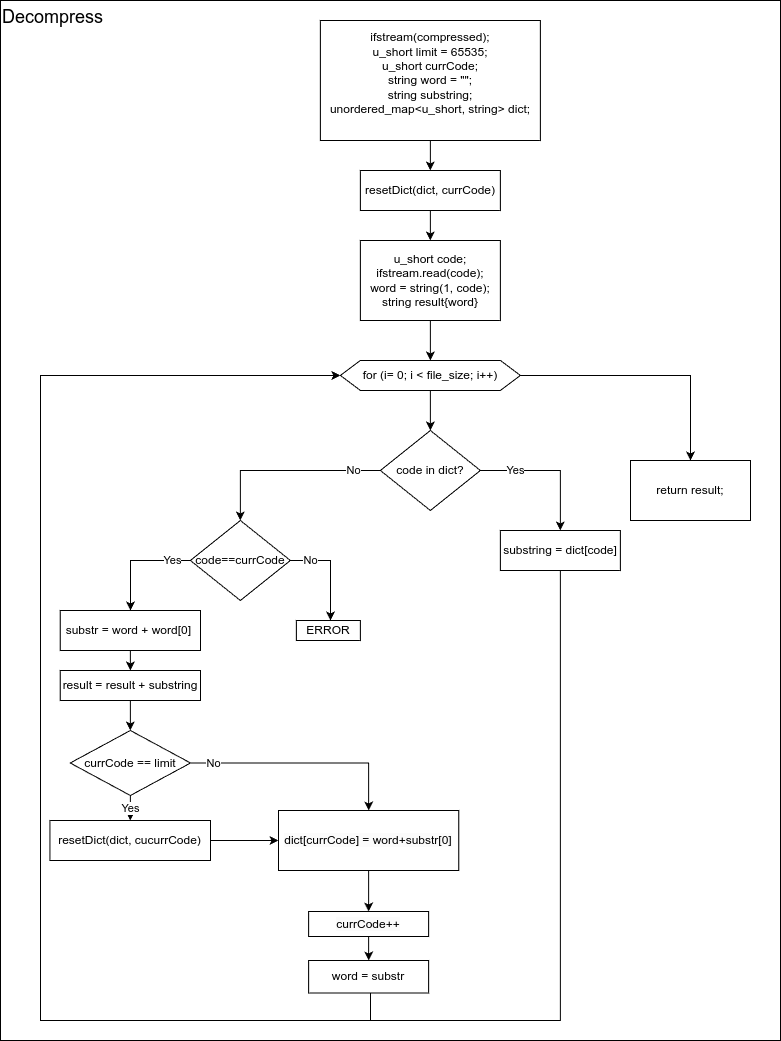

The diagram above was exported from draw.io. Its source (the exported page's mxGraphModel, read from the mxfile embedded in the PNG):
<mxGraphModel dx="1857" dy="1293" grid="1" gridSize="10" guides="1" tooltips="1" connect="1" arrows="1" fold="1" page="1" pageScale="1" pageWidth="827" pageHeight="1169" math="0" shadow="0">
  <root>
    <mxCell id="0" />
    <mxCell id="1" parent="0" />
    <mxCell id="2" value="Decompress" style="rounded=0;whiteSpace=wrap;html=1;fillColor=none;align=left;verticalAlign=top;movable=1;resizable=1;rotatable=1;deletable=1;editable=1;locked=0;connectable=1;fontSize=18;" vertex="1" parent="1">
      <mxGeometry x="1750" y="920" width="780" height="1040" as="geometry" />
    </mxCell>
    <mxCell id="3" value="" style="edgeStyle=orthogonalEdgeStyle;rounded=0;orthogonalLoop=1;jettySize=auto;html=1;" edge="1" source="4" target="25" parent="1">
      <mxGeometry relative="1" as="geometry" />
    </mxCell>
    <mxCell id="4" value="&lt;div&gt;ifstream(compressed);&lt;/div&gt;&lt;div&gt;u_short limit = 65535;&lt;br&gt;&lt;/div&gt;&lt;div&gt;u_short currCode;&lt;/div&gt;string&amp;nbsp;word = &quot;&quot;;&lt;div&gt;string substring;&lt;/div&gt;&lt;div&gt;unordered_map&amp;lt;u_short,&amp;nbsp;&lt;span style=&quot;background-color: transparent; color: light-dark(rgb(0, 0, 0), rgb(255, 255, 255));&quot;&gt;string&lt;/span&gt;&lt;span style=&quot;background-color: transparent; color: light-dark(rgb(0, 0, 0), rgb(255, 255, 255));&quot;&gt;&amp;gt; dict;&lt;/span&gt;&lt;/div&gt;&lt;div&gt;&lt;span style=&quot;background-color: transparent; color: light-dark(rgb(0, 0, 0), rgb(255, 255, 255));&quot;&gt;&lt;br&gt;&lt;/span&gt;&lt;/div&gt;" style="rounded=0;whiteSpace=wrap;html=1;" vertex="1" parent="1">
      <mxGeometry x="2069.86" y="940" width="220" height="120" as="geometry" />
    </mxCell>
    <mxCell id="5" value="Yes" style="edgeStyle=orthogonalEdgeStyle;rounded=0;orthogonalLoop=1;jettySize=auto;html=1;" edge="1" source="7" target="9" parent="1">
      <mxGeometry x="-0.4995" relative="1" as="geometry">
        <mxPoint as="offset" />
      </mxGeometry>
    </mxCell>
    <mxCell id="6" value="No" style="edgeStyle=orthogonalEdgeStyle;rounded=0;orthogonalLoop=1;jettySize=auto;html=1;" edge="1" source="7" target="12" parent="1">
      <mxGeometry x="-0.7149" relative="1" as="geometry">
        <mxPoint x="1979.916666666667" y="1450.0000000000002" as="targetPoint" />
        <mxPoint as="offset" />
      </mxGeometry>
    </mxCell>
    <mxCell id="7" value="code in dict?" style="rhombus;whiteSpace=wrap;html=1;rounded=0;" vertex="1" parent="1">
      <mxGeometry x="2129.86" y="1350" width="100" height="80" as="geometry" />
    </mxCell>
    <mxCell id="8" style="edgeStyle=orthogonalEdgeStyle;rounded=0;orthogonalLoop=1;jettySize=auto;html=1;" edge="1" source="9" target="23" parent="1">
      <mxGeometry relative="1" as="geometry">
        <Array as="points">
          <mxPoint x="2310" y="1940" />
          <mxPoint x="1790" y="1940" />
          <mxPoint x="1790" y="1295" />
        </Array>
      </mxGeometry>
    </mxCell>
    <mxCell id="9" value="substring = dict[code]" style="whiteSpace=wrap;html=1;rounded=0;" vertex="1" parent="1">
      <mxGeometry x="2249.86" y="1450" width="120" height="40" as="geometry" />
    </mxCell>
    <mxCell id="10" value="Yes" style="edgeStyle=orthogonalEdgeStyle;rounded=0;orthogonalLoop=1;jettySize=auto;html=1;" edge="1" source="12" target="14" parent="1">
      <mxGeometry x="-0.6667" relative="1" as="geometry">
        <Array as="points">
          <mxPoint x="1880" y="1480" />
        </Array>
        <mxPoint as="offset" />
      </mxGeometry>
    </mxCell>
    <mxCell id="11" value="No" style="edgeStyle=orthogonalEdgeStyle;rounded=0;orthogonalLoop=1;jettySize=auto;html=1;" edge="1" source="12" target="29" parent="1">
      <mxGeometry x="-0.5978" relative="1" as="geometry">
        <Array as="points">
          <mxPoint x="2080" y="1480" />
        </Array>
        <mxPoint as="offset" />
      </mxGeometry>
    </mxCell>
    <mxCell id="12" value="code==currCode" style="rhombus;whiteSpace=wrap;html=1;rounded=0;" vertex="1" parent="1">
      <mxGeometry x="1939.8600000000001" y="1440" width="100" height="80" as="geometry" />
    </mxCell>
    <mxCell id="13" style="edgeStyle=orthogonalEdgeStyle;rounded=0;orthogonalLoop=1;jettySize=auto;html=1;" edge="1" source="14" target="16" parent="1">
      <mxGeometry relative="1" as="geometry">
        <Array as="points">
          <mxPoint x="1880" y="1620" />
          <mxPoint x="1880" y="1620" />
        </Array>
      </mxGeometry>
    </mxCell>
    <mxCell id="14" value="substr = word + word[0]&amp;nbsp;" style="whiteSpace=wrap;html=1;rounded=0;" vertex="1" parent="1">
      <mxGeometry x="1809.72" y="1530" width="140.28" height="40" as="geometry" />
    </mxCell>
    <mxCell id="15" value="" style="edgeStyle=orthogonalEdgeStyle;rounded=0;orthogonalLoop=1;jettySize=auto;html=1;" edge="1" source="16" target="33" parent="1">
      <mxGeometry relative="1" as="geometry" />
    </mxCell>
    <mxCell id="16" value="result = result + substring" style="whiteSpace=wrap;html=1;rounded=0;" vertex="1" parent="1">
      <mxGeometry x="1809.72" y="1590" width="140.28" height="30" as="geometry" />
    </mxCell>
    <mxCell id="17" value="" style="edgeStyle=orthogonalEdgeStyle;rounded=0;orthogonalLoop=1;jettySize=auto;html=1;" edge="1" source="18" target="20" parent="1">
      <mxGeometry relative="1" as="geometry" />
    </mxCell>
    <mxCell id="18" value="&lt;span style=&quot;color: rgb(0, 0, 0); font-family: Helvetica; font-size: 12px; font-style: normal; font-variant-ligatures: normal; font-variant-caps: normal; font-weight: 400; letter-spacing: normal; orphans: 2; text-align: center; text-indent: 0px; text-transform: none; widows: 2; word-spacing: 0px; -webkit-text-stroke-width: 0px; white-space: normal; background-color: rgb(251, 251, 251); text-decoration-thickness: initial; text-decoration-style: initial; text-decoration-color: initial; float: none; display: inline !important;&quot;&gt;currCode++&lt;/span&gt;" style="whiteSpace=wrap;html=1;rounded=0;" vertex="1" parent="1">
      <mxGeometry x="2058.1400000000003" y="1831" width="120" height="25" as="geometry" />
    </mxCell>
    <mxCell id="19" style="edgeStyle=orthogonalEdgeStyle;rounded=0;orthogonalLoop=1;jettySize=auto;html=1;entryX=0;entryY=0.5;entryDx=0;entryDy=0;" edge="1" source="20" target="23" parent="1">
      <mxGeometry relative="1" as="geometry">
        <Array as="points">
          <mxPoint x="2120" y="1940" />
          <mxPoint x="1790" y="1940" />
          <mxPoint x="1790" y="1295" />
        </Array>
      </mxGeometry>
    </mxCell>
    <mxCell id="20" value="word = substr" style="whiteSpace=wrap;html=1;rounded=0;" vertex="1" parent="1">
      <mxGeometry x="2058.1400000000003" y="1880" width="120" height="32.5" as="geometry" />
    </mxCell>
    <mxCell id="21" value="" style="edgeStyle=orthogonalEdgeStyle;rounded=0;orthogonalLoop=1;jettySize=auto;html=1;" edge="1" source="23" target="7" parent="1">
      <mxGeometry relative="1" as="geometry">
        <mxPoint x="2179.916666666667" y="1340.0000000000002" as="targetPoint" />
      </mxGeometry>
    </mxCell>
    <mxCell id="22" value="" style="edgeStyle=orthogonalEdgeStyle;rounded=0;orthogonalLoop=1;jettySize=auto;html=1;entryX=0.5;entryY=0;entryDx=0;entryDy=0;" edge="1" source="23" target="26" parent="1">
      <mxGeometry relative="1" as="geometry">
        <mxPoint x="2460.0000000000005" y="1360.0000000000002" as="targetPoint" />
      </mxGeometry>
    </mxCell>
    <mxCell id="23" value="for (i= 0; i &amp;lt; file_size; i++)" style="shape=hexagon;perimeter=hexagonPerimeter2;whiteSpace=wrap;html=1;fixedSize=1;" vertex="1" parent="1">
      <mxGeometry x="2089.86" y="1280" width="180" height="30" as="geometry" />
    </mxCell>
    <mxCell id="24" value="" style="edgeStyle=orthogonalEdgeStyle;rounded=0;orthogonalLoop=1;jettySize=auto;html=1;" edge="1" source="25" target="28" parent="1">
      <mxGeometry relative="1" as="geometry" />
    </mxCell>
    <mxCell id="25" value="resetDict(dict, currCode)" style="whiteSpace=wrap;html=1;rounded=0;" vertex="1" parent="1">
      <mxGeometry x="2109.86" y="1090" width="140" height="40" as="geometry" />
    </mxCell>
    <mxCell id="26" value="return result;" style="rounded=0;whiteSpace=wrap;html=1;" vertex="1" parent="1">
      <mxGeometry x="2380" y="1380" width="120" height="60" as="geometry" />
    </mxCell>
    <mxCell id="27" value="" style="edgeStyle=orthogonalEdgeStyle;rounded=0;orthogonalLoop=1;jettySize=auto;html=1;" edge="1" source="28" target="23" parent="1">
      <mxGeometry relative="1" as="geometry" />
    </mxCell>
    <mxCell id="28" value="u_short code;&lt;div&gt;ifstream.read(code);&lt;/div&gt;&lt;div&gt;word = string(1, code);&lt;/div&gt;&lt;div&gt;string result{word}&lt;/div&gt;" style="whiteSpace=wrap;html=1;rounded=0;" vertex="1" parent="1">
      <mxGeometry x="2109.86" y="1160" width="140" height="80" as="geometry" />
    </mxCell>
    <mxCell id="29" value="ERROR" style="whiteSpace=wrap;html=1;rounded=0;" vertex="1" parent="1">
      <mxGeometry x="2045.8600000000001" y="1540" width="64" height="20" as="geometry" />
    </mxCell>
    <mxCell id="30" value="No" style="edgeStyle=orthogonalEdgeStyle;rounded=0;orthogonalLoop=1;jettySize=auto;html=1;" edge="1" source="33" target="37" parent="1">
      <mxGeometry x="-0.7974" relative="1" as="geometry">
        <mxPoint x="2020.1399999999999" y="1702.5" as="targetPoint" />
        <mxPoint as="offset" />
      </mxGeometry>
    </mxCell>
    <mxCell id="31" value="" style="edgeStyle=orthogonalEdgeStyle;rounded=0;orthogonalLoop=1;jettySize=auto;html=1;" edge="1" source="33" target="35" parent="1">
      <mxGeometry relative="1" as="geometry" />
    </mxCell>
    <mxCell id="32" value="Yes" style="edgeStyle=orthogonalEdgeStyle;rounded=0;orthogonalLoop=1;jettySize=auto;html=1;" edge="1" source="33" target="35" parent="1">
      <mxGeometry relative="1" as="geometry" />
    </mxCell>
    <mxCell id="33" value="currCode == limit" style="rhombus;whiteSpace=wrap;html=1;rounded=0;" vertex="1" parent="1">
      <mxGeometry x="1819.72" y="1650" width="120.28" height="65" as="geometry" />
    </mxCell>
    <mxCell id="34" value="" style="edgeStyle=orthogonalEdgeStyle;rounded=0;orthogonalLoop=1;jettySize=auto;html=1;" edge="1" source="35" target="37" parent="1">
      <mxGeometry relative="1" as="geometry" />
    </mxCell>
    <mxCell id="35" value="resetDict(dict, cucurrCode)" style="whiteSpace=wrap;html=1;rounded=0;" vertex="1" parent="1">
      <mxGeometry x="1799.44" y="1740" width="160.56" height="40" as="geometry" />
    </mxCell>
    <mxCell id="36" style="edgeStyle=orthogonalEdgeStyle;rounded=0;orthogonalLoop=1;jettySize=auto;html=1;entryX=0.5;entryY=0;entryDx=0;entryDy=0;" edge="1" source="37" target="18" parent="1">
      <mxGeometry relative="1" as="geometry" />
    </mxCell>
    <mxCell id="37" value="&lt;span style=&quot;color: rgb(0, 0, 0); font-family: Helvetica; font-size: 12px; font-style: normal; font-variant-ligatures: normal; font-variant-caps: normal; font-weight: 400; letter-spacing: normal; orphans: 2; text-align: center; text-indent: 0px; text-transform: none; widows: 2; word-spacing: 0px; -webkit-text-stroke-width: 0px; white-space: normal; background-color: rgb(251, 251, 251); text-decoration-thickness: initial; text-decoration-style: initial; text-decoration-color: initial; float: none; display: inline !important;&quot;&gt;dict[currCode] = word+substr[0]&lt;/span&gt;" style="whiteSpace=wrap;html=1;rounded=0;" vertex="1" parent="1">
      <mxGeometry x="2028" y="1730" width="180.28" height="60" as="geometry" />
    </mxCell>
  </root>
</mxGraphModel>